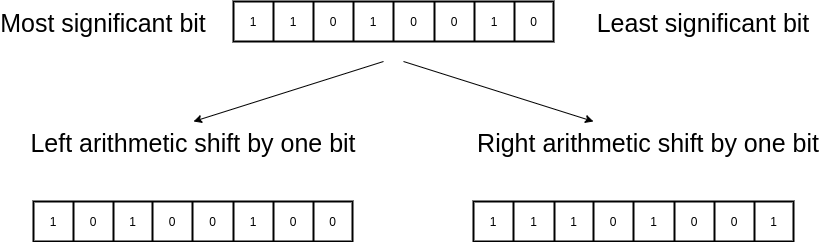

The diagram above was exported from draw.io. Its source (the exported page's mxGraphModel, read from the mxfile embedded in the PNG):
<mxGraphModel dx="1182" dy="655" grid="1" gridSize="10" guides="1" tooltips="1" connect="1" arrows="1" fold="1" page="1" pageScale="1" pageWidth="850" pageHeight="1100" math="0" shadow="0">
  <root>
    <mxCell id="0" />
    <mxCell id="1" parent="0" />
    <mxCell id="iqN10kBflXBKlS2bkTul-41" value="" style="shape=table;html=1;whiteSpace=wrap;startSize=0;container=1;collapsible=0;childLayout=tableLayout;strokeWidth=2;strokeColor=default;" vertex="1" parent="1">
      <mxGeometry x="240" y="40" width="320" height="40" as="geometry" />
    </mxCell>
    <mxCell id="iqN10kBflXBKlS2bkTul-42" value="" style="shape=partialRectangle;html=1;whiteSpace=wrap;collapsible=0;dropTarget=0;pointerEvents=0;fillColor=none;top=0;left=0;bottom=0;right=0;points=[[0,0.5],[1,0.5]];portConstraint=eastwest;strokeWidth=2;" vertex="1" parent="iqN10kBflXBKlS2bkTul-41">
      <mxGeometry width="320" height="40" as="geometry" />
    </mxCell>
    <mxCell id="iqN10kBflXBKlS2bkTul-59" value="1" style="shape=partialRectangle;html=1;whiteSpace=wrap;connectable=0;fillColor=none;top=0;left=0;bottom=0;right=0;overflow=hidden;pointerEvents=1;strokeWidth=2;strokeColor=#FF0841;" vertex="1" parent="iqN10kBflXBKlS2bkTul-42">
      <mxGeometry width="40" height="40" as="geometry">
        <mxRectangle width="40" height="40" as="alternateBounds" />
      </mxGeometry>
    </mxCell>
    <mxCell id="iqN10kBflXBKlS2bkTul-58" value="1" style="shape=partialRectangle;html=1;whiteSpace=wrap;connectable=0;fillColor=none;top=0;left=0;bottom=0;right=0;overflow=hidden;pointerEvents=1;strokeWidth=2;" vertex="1" parent="iqN10kBflXBKlS2bkTul-42">
      <mxGeometry x="40" width="40" height="40" as="geometry">
        <mxRectangle width="40" height="40" as="alternateBounds" />
      </mxGeometry>
    </mxCell>
    <mxCell id="iqN10kBflXBKlS2bkTul-57" value="0" style="shape=partialRectangle;html=1;whiteSpace=wrap;connectable=0;fillColor=none;top=0;left=0;bottom=0;right=0;overflow=hidden;pointerEvents=1;strokeWidth=2;" vertex="1" parent="iqN10kBflXBKlS2bkTul-42">
      <mxGeometry x="80" width="40" height="40" as="geometry">
        <mxRectangle width="40" height="40" as="alternateBounds" />
      </mxGeometry>
    </mxCell>
    <mxCell id="iqN10kBflXBKlS2bkTul-56" value="1" style="shape=partialRectangle;html=1;whiteSpace=wrap;connectable=0;fillColor=none;top=0;left=0;bottom=0;right=0;overflow=hidden;pointerEvents=1;strokeWidth=2;" vertex="1" parent="iqN10kBflXBKlS2bkTul-42">
      <mxGeometry x="120" width="40" height="40" as="geometry">
        <mxRectangle width="40" height="40" as="alternateBounds" />
      </mxGeometry>
    </mxCell>
    <mxCell id="iqN10kBflXBKlS2bkTul-55" value="0" style="shape=partialRectangle;html=1;whiteSpace=wrap;connectable=0;fillColor=none;top=0;left=0;bottom=0;right=0;overflow=hidden;pointerEvents=1;strokeWidth=2;" vertex="1" parent="iqN10kBflXBKlS2bkTul-42">
      <mxGeometry x="160" width="41" height="40" as="geometry">
        <mxRectangle width="41" height="40" as="alternateBounds" />
      </mxGeometry>
    </mxCell>
    <mxCell id="iqN10kBflXBKlS2bkTul-54" value="0" style="shape=partialRectangle;html=1;whiteSpace=wrap;connectable=0;fillColor=none;top=0;left=0;bottom=0;right=0;overflow=hidden;pointerEvents=1;strokeWidth=2;" vertex="1" parent="iqN10kBflXBKlS2bkTul-42">
      <mxGeometry x="201" width="40" height="40" as="geometry">
        <mxRectangle width="40" height="40" as="alternateBounds" />
      </mxGeometry>
    </mxCell>
    <mxCell id="iqN10kBflXBKlS2bkTul-43" value="1" style="shape=partialRectangle;html=1;whiteSpace=wrap;connectable=0;fillColor=none;top=0;left=0;bottom=0;right=0;overflow=hidden;pointerEvents=1;strokeWidth=2;" vertex="1" parent="iqN10kBflXBKlS2bkTul-42">
      <mxGeometry x="241" width="40" height="40" as="geometry">
        <mxRectangle width="40" height="40" as="alternateBounds" />
      </mxGeometry>
    </mxCell>
    <mxCell id="iqN10kBflXBKlS2bkTul-44" value="0" style="shape=partialRectangle;html=1;whiteSpace=wrap;connectable=0;fillColor=none;top=0;left=0;bottom=0;right=0;overflow=hidden;pointerEvents=1;strokeWidth=2;" vertex="1" parent="iqN10kBflXBKlS2bkTul-42">
      <mxGeometry x="281" width="39" height="40" as="geometry">
        <mxRectangle width="39" height="40" as="alternateBounds" />
      </mxGeometry>
    </mxCell>
    <mxCell id="iqN10kBflXBKlS2bkTul-76" value="Most significant bit" style="text;html=1;strokeColor=none;fillColor=none;align=center;verticalAlign=middle;whiteSpace=wrap;rounded=0;fontSize=25;" vertex="1" parent="1">
      <mxGeometry y="60" width="220" as="geometry" />
    </mxCell>
    <mxCell id="iqN10kBflXBKlS2bkTul-77" value="Least significant bit" style="text;html=1;strokeColor=none;fillColor=none;align=center;verticalAlign=middle;whiteSpace=wrap;rounded=0;fontSize=25;" vertex="1" parent="1">
      <mxGeometry x="600" y="60" width="220" as="geometry" />
    </mxCell>
    <mxCell id="iqN10kBflXBKlS2bkTul-93" value="" style="shape=table;html=1;whiteSpace=wrap;startSize=0;container=1;collapsible=0;childLayout=tableLayout;strokeWidth=2;strokeColor=default;" vertex="1" parent="1">
      <mxGeometry x="40" y="240" width="319" height="40" as="geometry" />
    </mxCell>
    <mxCell id="iqN10kBflXBKlS2bkTul-94" value="" style="shape=partialRectangle;html=1;whiteSpace=wrap;collapsible=0;dropTarget=0;pointerEvents=0;fillColor=none;top=0;left=0;bottom=0;right=0;points=[[0,0.5],[1,0.5]];portConstraint=eastwest;strokeWidth=2;" vertex="1" parent="iqN10kBflXBKlS2bkTul-93">
      <mxGeometry width="319" height="40" as="geometry" />
    </mxCell>
    <mxCell id="iqN10kBflXBKlS2bkTul-95" value="1" style="shape=partialRectangle;html=1;whiteSpace=wrap;connectable=0;fillColor=none;top=0;left=0;bottom=0;right=0;overflow=hidden;pointerEvents=1;strokeWidth=2;" vertex="1" parent="iqN10kBflXBKlS2bkTul-94">
      <mxGeometry width="40" height="40" as="geometry">
        <mxRectangle width="40" height="40" as="alternateBounds" />
      </mxGeometry>
    </mxCell>
    <mxCell id="iqN10kBflXBKlS2bkTul-96" value="" style="shape=partialRectangle;html=1;whiteSpace=wrap;connectable=0;fillColor=none;top=0;left=0;bottom=0;right=0;overflow=hidden;pointerEvents=1;strokeWidth=2;align=center;" vertex="1" parent="iqN10kBflXBKlS2bkTul-94">
      <mxGeometry x="40" width="40" height="40" as="geometry">
        <mxRectangle width="40" height="40" as="alternateBounds" />
      </mxGeometry>
    </mxCell>
    <mxCell id="iqN10kBflXBKlS2bkTul-97" value="1" style="shape=partialRectangle;html=1;whiteSpace=wrap;connectable=0;fillColor=none;top=0;left=0;bottom=0;right=0;overflow=hidden;pointerEvents=1;strokeWidth=2;" vertex="1" parent="iqN10kBflXBKlS2bkTul-94">
      <mxGeometry x="80" width="39" height="40" as="geometry">
        <mxRectangle width="39" height="40" as="alternateBounds" />
      </mxGeometry>
    </mxCell>
    <mxCell id="iqN10kBflXBKlS2bkTul-98" value="0" style="shape=partialRectangle;html=1;whiteSpace=wrap;connectable=0;fillColor=none;top=0;left=0;bottom=0;right=0;overflow=hidden;pointerEvents=1;strokeWidth=2;" vertex="1" parent="iqN10kBflXBKlS2bkTul-94">
      <mxGeometry x="119" width="40" height="40" as="geometry">
        <mxRectangle width="40" height="40" as="alternateBounds" />
      </mxGeometry>
    </mxCell>
    <mxCell id="iqN10kBflXBKlS2bkTul-99" value="0" style="shape=partialRectangle;html=1;whiteSpace=wrap;connectable=0;fillColor=none;top=0;left=0;bottom=0;right=0;overflow=hidden;pointerEvents=1;strokeWidth=2;" vertex="1" parent="iqN10kBflXBKlS2bkTul-94">
      <mxGeometry x="159" width="41" height="40" as="geometry">
        <mxRectangle width="41" height="40" as="alternateBounds" />
      </mxGeometry>
    </mxCell>
    <mxCell id="iqN10kBflXBKlS2bkTul-100" value="1" style="shape=partialRectangle;html=1;whiteSpace=wrap;connectable=0;fillColor=none;top=0;left=0;bottom=0;right=0;overflow=hidden;pointerEvents=1;strokeWidth=2;" vertex="1" parent="iqN10kBflXBKlS2bkTul-94">
      <mxGeometry x="200" width="40" height="40" as="geometry">
        <mxRectangle width="40" height="40" as="alternateBounds" />
      </mxGeometry>
    </mxCell>
    <mxCell id="iqN10kBflXBKlS2bkTul-101" value="0" style="shape=partialRectangle;html=1;whiteSpace=wrap;connectable=0;fillColor=none;top=0;left=0;bottom=0;right=0;overflow=hidden;pointerEvents=1;strokeWidth=2;" vertex="1" parent="iqN10kBflXBKlS2bkTul-94">
      <mxGeometry x="240" width="40" height="40" as="geometry">
        <mxRectangle width="40" height="40" as="alternateBounds" />
      </mxGeometry>
    </mxCell>
    <mxCell id="iqN10kBflXBKlS2bkTul-102" value="0" style="shape=partialRectangle;html=1;whiteSpace=wrap;connectable=0;fillColor=none;top=0;left=0;bottom=0;right=0;overflow=hidden;pointerEvents=1;strokeWidth=2;" vertex="1" parent="iqN10kBflXBKlS2bkTul-94">
      <mxGeometry x="280" width="39" height="40" as="geometry">
        <mxRectangle width="39" height="40" as="alternateBounds" />
      </mxGeometry>
    </mxCell>
    <mxCell id="iqN10kBflXBKlS2bkTul-108" value="" style="shape=table;html=1;whiteSpace=wrap;startSize=0;container=1;collapsible=0;childLayout=tableLayout;strokeWidth=2;strokeColor=default;" vertex="1" parent="1">
      <mxGeometry x="480" y="240" width="320" height="40" as="geometry" />
    </mxCell>
    <mxCell id="iqN10kBflXBKlS2bkTul-109" value="" style="shape=partialRectangle;html=1;whiteSpace=wrap;collapsible=0;dropTarget=0;pointerEvents=0;fillColor=none;top=0;left=0;bottom=0;right=0;points=[[0,0.5],[1,0.5]];portConstraint=eastwest;strokeWidth=2;" vertex="1" parent="iqN10kBflXBKlS2bkTul-108">
      <mxGeometry width="320" height="40" as="geometry" />
    </mxCell>
    <mxCell id="iqN10kBflXBKlS2bkTul-110" value="1" style="shape=partialRectangle;html=1;whiteSpace=wrap;connectable=0;fillColor=none;top=0;left=0;bottom=0;right=0;overflow=hidden;pointerEvents=1;strokeWidth=2;" vertex="1" parent="iqN10kBflXBKlS2bkTul-109">
      <mxGeometry width="40" height="40" as="geometry">
        <mxRectangle width="40" height="40" as="alternateBounds" />
      </mxGeometry>
    </mxCell>
    <mxCell id="iqN10kBflXBKlS2bkTul-111" value="1" style="shape=partialRectangle;html=1;whiteSpace=wrap;connectable=0;fillColor=none;top=0;left=0;bottom=0;right=0;overflow=hidden;pointerEvents=1;strokeWidth=2;" vertex="1" parent="iqN10kBflXBKlS2bkTul-109">
      <mxGeometry x="40" width="41" height="40" as="geometry">
        <mxRectangle width="41" height="40" as="alternateBounds" />
      </mxGeometry>
    </mxCell>
    <mxCell id="iqN10kBflXBKlS2bkTul-112" value="1" style="shape=partialRectangle;html=1;whiteSpace=wrap;connectable=0;fillColor=none;top=0;left=0;bottom=0;right=0;overflow=hidden;pointerEvents=1;strokeWidth=2;" vertex="1" parent="iqN10kBflXBKlS2bkTul-109">
      <mxGeometry x="81" width="39" height="40" as="geometry">
        <mxRectangle width="39" height="40" as="alternateBounds" />
      </mxGeometry>
    </mxCell>
    <mxCell id="iqN10kBflXBKlS2bkTul-113" value="0" style="shape=partialRectangle;html=1;whiteSpace=wrap;connectable=0;fillColor=none;top=0;left=0;bottom=0;right=0;overflow=hidden;pointerEvents=1;strokeWidth=2;" vertex="1" parent="iqN10kBflXBKlS2bkTul-109">
      <mxGeometry x="120" width="40" height="40" as="geometry">
        <mxRectangle width="40" height="40" as="alternateBounds" />
      </mxGeometry>
    </mxCell>
    <mxCell id="iqN10kBflXBKlS2bkTul-114" value="1" style="shape=partialRectangle;html=1;whiteSpace=wrap;connectable=0;fillColor=none;top=0;left=0;bottom=0;right=0;overflow=hidden;pointerEvents=1;strokeWidth=2;" vertex="1" parent="iqN10kBflXBKlS2bkTul-109">
      <mxGeometry x="160" width="41" height="40" as="geometry">
        <mxRectangle width="41" height="40" as="alternateBounds" />
      </mxGeometry>
    </mxCell>
    <mxCell id="iqN10kBflXBKlS2bkTul-115" value="0" style="shape=partialRectangle;html=1;whiteSpace=wrap;connectable=0;fillColor=none;top=0;left=0;bottom=0;right=0;overflow=hidden;pointerEvents=1;strokeWidth=2;" vertex="1" parent="iqN10kBflXBKlS2bkTul-109">
      <mxGeometry x="201" width="40" height="40" as="geometry">
        <mxRectangle width="40" height="40" as="alternateBounds" />
      </mxGeometry>
    </mxCell>
    <mxCell id="iqN10kBflXBKlS2bkTul-116" value="0" style="shape=partialRectangle;html=1;whiteSpace=wrap;connectable=0;fillColor=none;top=0;left=0;bottom=0;right=0;overflow=hidden;pointerEvents=1;strokeWidth=2;" vertex="1" parent="iqN10kBflXBKlS2bkTul-109">
      <mxGeometry x="241" width="40" height="40" as="geometry">
        <mxRectangle width="40" height="40" as="alternateBounds" />
      </mxGeometry>
    </mxCell>
    <mxCell id="iqN10kBflXBKlS2bkTul-117" value="1" style="shape=partialRectangle;html=1;whiteSpace=wrap;connectable=0;fillColor=none;top=0;left=0;bottom=0;right=0;overflow=hidden;pointerEvents=1;strokeWidth=2;" vertex="1" parent="iqN10kBflXBKlS2bkTul-109">
      <mxGeometry x="281" width="39" height="40" as="geometry">
        <mxRectangle width="39" height="40" as="alternateBounds" />
      </mxGeometry>
    </mxCell>
    <mxCell id="iqN10kBflXBKlS2bkTul-119" value="Left arithmetic shift by one bit" style="text;html=1;strokeColor=none;fillColor=none;align=center;verticalAlign=middle;whiteSpace=wrap;rounded=0;fontSize=25;" vertex="1" parent="1">
      <mxGeometry x="27.5" y="180" width="344" as="geometry" />
    </mxCell>
    <mxCell id="iqN10kBflXBKlS2bkTul-128" value="0" style="text;html=1;strokeColor=none;fillColor=none;align=center;verticalAlign=middle;whiteSpace=wrap;rounded=0;fontSize=12;fontColor=#030303;" vertex="1" parent="1">
      <mxGeometry x="70" y="245" width="60" height="30" as="geometry" />
    </mxCell>
    <mxCell id="iqN10kBflXBKlS2bkTul-131" value="" style="endArrow=classic;html=1;rounded=0;fontSize=12;fontColor=#030303;" edge="1" parent="1">
      <mxGeometry width="50" height="50" relative="1" as="geometry">
        <mxPoint x="390" y="100" as="sourcePoint" />
        <mxPoint x="200" y="160" as="targetPoint" />
      </mxGeometry>
    </mxCell>
    <mxCell id="iqN10kBflXBKlS2bkTul-132" value="" style="endArrow=classic;html=1;rounded=0;fontSize=12;fontColor=#030303;" edge="1" parent="1">
      <mxGeometry width="50" height="50" relative="1" as="geometry">
        <mxPoint x="410" y="100" as="sourcePoint" />
        <mxPoint x="600" y="160" as="targetPoint" />
      </mxGeometry>
    </mxCell>
    <mxCell id="iqN10kBflXBKlS2bkTul-133" value="Right arithmetic shift by one bit" style="text;html=1;strokeColor=none;fillColor=none;align=center;verticalAlign=middle;whiteSpace=wrap;rounded=0;fontSize=25;" vertex="1" parent="1">
      <mxGeometry x="480" y="180" width="350" as="geometry" />
    </mxCell>
  </root>
</mxGraphModel>